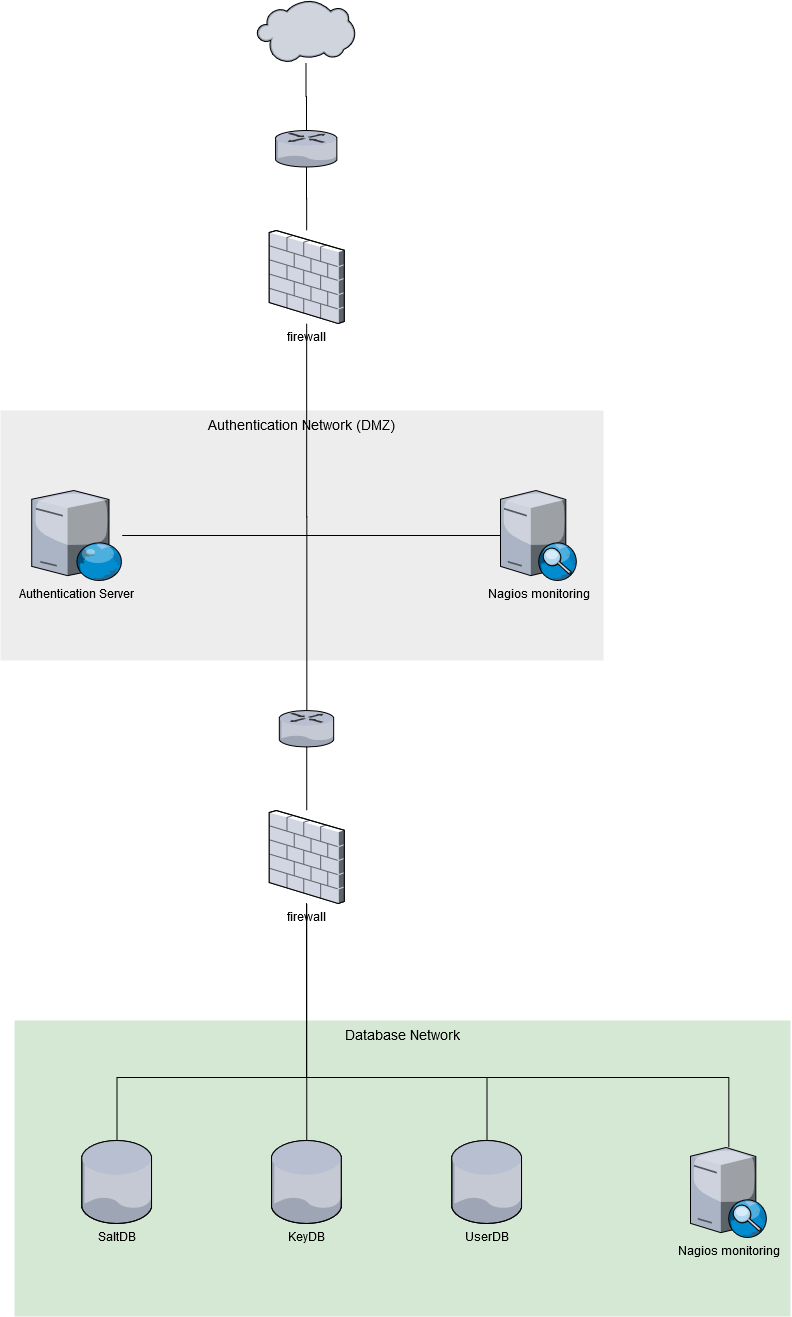

The diagram above was exported from draw.io. Its source (the exported page's mxGraphModel, read from the mxfile embedded in the PNG):
<mxGraphModel dx="2370" dy="2511" grid="1" gridSize="10" guides="1" tooltips="1" connect="1" arrows="1" fold="1" page="1" pageScale="1.5" pageWidth="1169" pageHeight="826" background="none" math="0" shadow="0">
  <root>
    <mxCell id="0" style=";html=1;" />
    <mxCell id="1" style=";html=1;" parent="0" />
    <mxCell id="6a7d8f32e03d9370-60" value="&lt;div&gt;Database Network&lt;/div&gt;&lt;div&gt;&lt;br&gt;&lt;/div&gt;" style="whiteSpace=wrap;html=1;fillColor=#d5e8d4;fontSize=14;strokeColor=none;verticalAlign=top;" parent="1" vertex="1">
      <mxGeometry x="694.03" y="943" width="775.97" height="296" as="geometry" />
    </mxCell>
    <mxCell id="6a7d8f32e03d9370-59" value="&lt;div&gt;Authentication Network (DMZ)&lt;/div&gt;&lt;div&gt;&lt;br&gt;&lt;/div&gt;" style="whiteSpace=wrap;html=1;fillColor=#EDEDED;fontSize=14;strokeColor=none;verticalAlign=top;" parent="1" vertex="1">
      <mxGeometry x="680" y="333" width="603" height="250" as="geometry" />
    </mxCell>
    <mxCell id="ckd8r25ASohRowdyYlJb-18" value="" style="edgeStyle=orthogonalEdgeStyle;rounded=0;orthogonalLoop=1;jettySize=auto;html=1;endArrow=none;endFill=0;" edge="1" parent="1" source="ckd8r25ASohRowdyYlJb-3" target="ckd8r25ASohRowdyYlJb-9">
      <mxGeometry relative="1" as="geometry">
        <mxPoint x="1166.4950000000003" y="983" as="targetPoint" />
        <Array as="points">
          <mxPoint x="1167" y="1000" />
          <mxPoint x="986" y="1000" />
        </Array>
      </mxGeometry>
    </mxCell>
    <mxCell id="ckd8r25ASohRowdyYlJb-3" value="UserDB" style="verticalLabelPosition=bottom;aspect=fixed;html=1;verticalAlign=top;strokeColor=none;align=center;outlineConnect=0;shape=mxgraph.citrix.database;" vertex="1" parent="1">
      <mxGeometry x="1131.22" y="1063" width="70.55" height="83" as="geometry" />
    </mxCell>
    <mxCell id="ckd8r25ASohRowdyYlJb-16" value="" style="edgeStyle=orthogonalEdgeStyle;rounded=0;orthogonalLoop=1;jettySize=auto;html=1;endArrow=none;endFill=0;" edge="1" parent="1" source="ckd8r25ASohRowdyYlJb-4" target="ckd8r25ASohRowdyYlJb-9">
      <mxGeometry relative="1" as="geometry">
        <mxPoint x="825.3529411764705" y="796" as="targetPoint" />
      </mxGeometry>
    </mxCell>
    <mxCell id="ckd8r25ASohRowdyYlJb-4" value="KeyDB" style="verticalLabelPosition=bottom;aspect=fixed;html=1;verticalAlign=top;strokeColor=none;align=center;outlineConnect=0;shape=mxgraph.citrix.database;" vertex="1" parent="1">
      <mxGeometry x="950.97" y="1063" width="70.55" height="83" as="geometry" />
    </mxCell>
    <mxCell id="ckd8r25ASohRowdyYlJb-19" style="edgeStyle=orthogonalEdgeStyle;rounded=0;orthogonalLoop=1;jettySize=auto;html=1;endArrow=none;endFill=0;" edge="1" parent="1" source="ckd8r25ASohRowdyYlJb-5" target="ckd8r25ASohRowdyYlJb-9">
      <mxGeometry relative="1" as="geometry">
        <Array as="points">
          <mxPoint x="797" y="1000" />
          <mxPoint x="986" y="1000" />
        </Array>
      </mxGeometry>
    </mxCell>
    <mxCell id="ckd8r25ASohRowdyYlJb-5" value="SaltDB" style="verticalLabelPosition=bottom;aspect=fixed;html=1;verticalAlign=top;strokeColor=none;align=center;outlineConnect=0;shape=mxgraph.citrix.database;" vertex="1" parent="1">
      <mxGeometry x="761.22" y="1063" width="70.55" height="83" as="geometry" />
    </mxCell>
    <mxCell id="ckd8r25ASohRowdyYlJb-12" value="" style="edgeStyle=orthogonalEdgeStyle;rounded=0;orthogonalLoop=1;jettySize=auto;html=1;endArrow=none;endFill=0;" edge="1" parent="1" source="ckd8r25ASohRowdyYlJb-9" target="ckd8r25ASohRowdyYlJb-11">
      <mxGeometry relative="1" as="geometry" />
    </mxCell>
    <mxCell id="ckd8r25ASohRowdyYlJb-9" value="firewall" style="verticalLabelPosition=bottom;aspect=fixed;html=1;verticalAlign=top;strokeColor=none;align=center;outlineConnect=0;shape=mxgraph.citrix.firewall;" vertex="1" parent="1">
      <mxGeometry x="948.75" y="733" width="75" height="93" as="geometry" />
    </mxCell>
    <mxCell id="ckd8r25ASohRowdyYlJb-11" value="" style="verticalLabelPosition=bottom;aspect=fixed;html=1;verticalAlign=top;strokeColor=none;align=center;outlineConnect=0;shape=mxgraph.citrix.router;" vertex="1" parent="1">
      <mxGeometry x="958.75" y="633" width="55" height="36.5" as="geometry" />
    </mxCell>
    <mxCell id="ckd8r25ASohRowdyYlJb-38" value="" style="edgeStyle=orthogonalEdgeStyle;rounded=0;orthogonalLoop=1;jettySize=auto;html=1;endArrow=none;endFill=0;" edge="1" parent="1" source="ckd8r25ASohRowdyYlJb-20" target="ckd8r25ASohRowdyYlJb-32">
      <mxGeometry relative="1" as="geometry">
        <mxPoint x="990" y="458" as="targetPoint" />
      </mxGeometry>
    </mxCell>
    <mxCell id="ckd8r25ASohRowdyYlJb-20" value="Authentication Server" style="verticalLabelPosition=bottom;aspect=fixed;html=1;verticalAlign=top;strokeColor=none;align=center;outlineConnect=0;shape=mxgraph.citrix.web_server;" vertex="1" parent="1">
      <mxGeometry x="711.22" y="413" width="90.5" height="90" as="geometry" />
    </mxCell>
    <mxCell id="ckd8r25ASohRowdyYlJb-27" value="" style="edgeStyle=orthogonalEdgeStyle;rounded=0;orthogonalLoop=1;jettySize=auto;html=1;endArrow=none;endFill=0;" edge="1" parent="1" source="ckd8r25ASohRowdyYlJb-22" target="ckd8r25ASohRowdyYlJb-24">
      <mxGeometry relative="1" as="geometry" />
    </mxCell>
    <mxCell id="ckd8r25ASohRowdyYlJb-22" value="" style="verticalLabelPosition=bottom;aspect=fixed;html=1;verticalAlign=top;strokeColor=none;align=center;outlineConnect=0;shape=mxgraph.citrix.cloud;" vertex="1" parent="1">
      <mxGeometry x="936.47" y="-77" width="98" height="62" as="geometry" />
    </mxCell>
    <mxCell id="ckd8r25ASohRowdyYlJb-26" value="" style="edgeStyle=orthogonalEdgeStyle;rounded=0;orthogonalLoop=1;jettySize=auto;html=1;endArrow=none;endFill=0;" edge="1" parent="1" source="ckd8r25ASohRowdyYlJb-23" target="ckd8r25ASohRowdyYlJb-24">
      <mxGeometry relative="1" as="geometry" />
    </mxCell>
    <mxCell id="ckd8r25ASohRowdyYlJb-36" style="edgeStyle=orthogonalEdgeStyle;rounded=0;orthogonalLoop=1;jettySize=auto;html=1;endArrow=none;endFill=0;" edge="1" parent="1" source="ckd8r25ASohRowdyYlJb-23" target="ckd8r25ASohRowdyYlJb-11">
      <mxGeometry relative="1" as="geometry" />
    </mxCell>
    <mxCell id="ckd8r25ASohRowdyYlJb-23" value="&lt;div&gt;firewall&lt;/div&gt;&lt;div&gt;&lt;br&gt;&lt;/div&gt;" style="verticalLabelPosition=bottom;aspect=fixed;html=1;verticalAlign=top;strokeColor=none;align=center;outlineConnect=0;shape=mxgraph.citrix.firewall;" vertex="1" parent="1">
      <mxGeometry x="948.72" y="153" width="75" height="93" as="geometry" />
    </mxCell>
    <mxCell id="ckd8r25ASohRowdyYlJb-24" value="" style="verticalLabelPosition=bottom;aspect=fixed;html=1;verticalAlign=top;strokeColor=none;align=center;outlineConnect=0;shape=mxgraph.citrix.router;" vertex="1" parent="1">
      <mxGeometry x="955" y="53" width="62" height="36.5" as="geometry" />
    </mxCell>
    <mxCell id="ckd8r25ASohRowdyYlJb-30" style="edgeStyle=orthogonalEdgeStyle;rounded=0;orthogonalLoop=1;jettySize=auto;html=1;endArrow=none;endFill=0;" edge="1" parent="1" source="ckd8r25ASohRowdyYlJb-28" target="ckd8r25ASohRowdyYlJb-9">
      <mxGeometry relative="1" as="geometry">
        <Array as="points">
          <mxPoint x="1408" y="1000" />
          <mxPoint x="986" y="1000" />
        </Array>
      </mxGeometry>
    </mxCell>
    <mxCell id="ckd8r25ASohRowdyYlJb-28" value="&lt;div&gt;Nagios monitoring&lt;/div&gt;&lt;div&gt;&lt;br&gt;&lt;/div&gt;" style="verticalLabelPosition=bottom;aspect=fixed;html=1;verticalAlign=top;strokeColor=none;align=center;outlineConnect=0;shape=mxgraph.citrix.edgesight_server;" vertex="1" parent="1">
      <mxGeometry x="1370" y="1070" width="76.5" height="90" as="geometry" />
    </mxCell>
    <mxCell id="ckd8r25ASohRowdyYlJb-32" value="&lt;div&gt;Nagios monitoring&lt;/div&gt;&lt;div&gt;&lt;br&gt;&lt;/div&gt;" style="verticalLabelPosition=bottom;aspect=fixed;html=1;verticalAlign=top;strokeColor=none;align=center;outlineConnect=0;shape=mxgraph.citrix.edgesight_server;" vertex="1" parent="1">
      <mxGeometry x="1180" y="413" width="76.5" height="90" as="geometry" />
    </mxCell>
  </root>
</mxGraphModel>